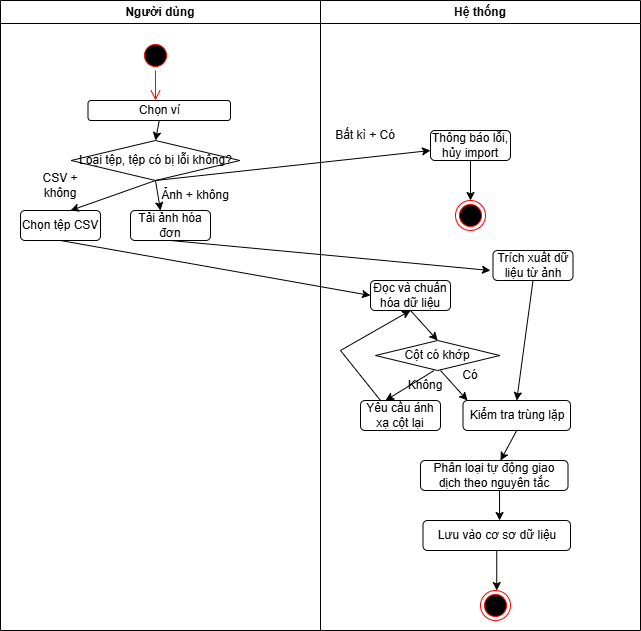

The diagram above was exported from draw.io. Its source (the exported page's mxGraphModel, read from the mxfile embedded in the PNG):
<mxGraphModel dx="1136" dy="589" grid="1" gridSize="10" guides="1" tooltips="1" connect="1" arrows="1" fold="1" page="1" pageScale="1" pageWidth="850" pageHeight="1100" math="0" shadow="0">
  <root>
    <mxCell id="0" />
    <mxCell id="1" parent="0" />
    <mxCell id="egSI4xt6t4Yta_IeELdM-37" parent="1" style="swimlane;whiteSpace=wrap;html=1;" value="Hệ thống" vertex="1">
      <mxGeometry height="630" width="320" x="370" y="150" as="geometry" />
    </mxCell>
    <mxCell id="egSI4xt6t4Yta_IeELdM-78" parent="egSI4xt6t4Yta_IeELdM-37" style="rounded=1;whiteSpace=wrap;html=1;" value="Thông báo lỗi, hủy import" vertex="1">
      <mxGeometry height="30" width="80" x="110" y="130" as="geometry" />
    </mxCell>
    <mxCell id="egSI4xt6t4Yta_IeELdM-83" parent="egSI4xt6t4Yta_IeELdM-37" style="text;html=1;whiteSpace=wrap;strokeColor=none;fillColor=none;align=center;verticalAlign=middle;rounded=0;" value="Bất kì + Có" vertex="1">
      <mxGeometry height="30" width="90" y="120" as="geometry" />
    </mxCell>
    <mxCell id="egSI4xt6t4Yta_IeELdM-85" parent="egSI4xt6t4Yta_IeELdM-37" style="ellipse;html=1;shape=endState;fillColor=#000000;strokeColor=#ff0000;" value="" vertex="1">
      <mxGeometry height="30" width="30" x="135" y="200" as="geometry" />
    </mxCell>
    <mxCell id="egSI4xt6t4Yta_IeELdM-87" parent="egSI4xt6t4Yta_IeELdM-37" style="rounded=1;whiteSpace=wrap;html=1;" value="Đọc và chuẩn hóa dữ liệu" vertex="1">
      <mxGeometry height="30" width="80" x="50" y="280" as="geometry" />
    </mxCell>
    <mxCell id="egSI4xt6t4Yta_IeELdM-89" parent="egSI4xt6t4Yta_IeELdM-37" style="rounded=1;whiteSpace=wrap;html=1;" value="Trích xuất dữ liệu từ ảnh" vertex="1">
      <mxGeometry height="30" width="80" x="172.5" y="250" as="geometry" />
    </mxCell>
    <mxCell id="egSI4xt6t4Yta_IeELdM-91" parent="egSI4xt6t4Yta_IeELdM-37" style="rhombus;whiteSpace=wrap;html=1;" value="Cột có khớp" vertex="1">
      <mxGeometry height="30" width="124.37" x="55" y="340" as="geometry" />
    </mxCell>
    <mxCell id="egSI4xt6t4Yta_IeELdM-90" edge="1" parent="egSI4xt6t4Yta_IeELdM-37" source="egSI4xt6t4Yta_IeELdM-87" style="endArrow=classic;html=1;rounded=0;exitX=0.5;exitY=1;exitDx=0;exitDy=0;entryX=0.5;entryY=0;entryDx=0;entryDy=0;" target="egSI4xt6t4Yta_IeELdM-91" value="">
      <mxGeometry height="50" relative="1" width="50" as="geometry">
        <mxPoint x="80" y="330" as="sourcePoint" />
        <mxPoint x="90" y="340" as="targetPoint" />
      </mxGeometry>
    </mxCell>
    <mxCell id="egSI4xt6t4Yta_IeELdM-93" parent="egSI4xt6t4Yta_IeELdM-37" style="rounded=1;whiteSpace=wrap;html=1;" value="Yêu cầu ánh xạ cột lại" vertex="1">
      <mxGeometry height="30" width="80" x="40" y="400" as="geometry" />
    </mxCell>
    <mxCell id="egSI4xt6t4Yta_IeELdM-94" edge="1" parent="egSI4xt6t4Yta_IeELdM-37" source="egSI4xt6t4Yta_IeELdM-93" style="endArrow=classic;html=1;rounded=0;exitX=0.25;exitY=0;exitDx=0;exitDy=0;entryX=0.5;entryY=1;entryDx=0;entryDy=0;" target="egSI4xt6t4Yta_IeELdM-87" value="">
      <mxGeometry height="50" relative="1" width="50" as="geometry">
        <Array as="points">
          <mxPoint x="20" y="350" />
        </Array>
        <mxPoint x="77" y="370" as="sourcePoint" />
        <mxPoint x="50" y="390" as="targetPoint" />
      </mxGeometry>
    </mxCell>
    <mxCell id="egSI4xt6t4Yta_IeELdM-95" parent="egSI4xt6t4Yta_IeELdM-37" style="text;html=1;whiteSpace=wrap;strokeColor=none;fillColor=none;align=center;verticalAlign=middle;rounded=0;" value="Không" vertex="1">
      <mxGeometry height="30" width="60" x="75" y="370" as="geometry" />
    </mxCell>
    <mxCell id="egSI4xt6t4Yta_IeELdM-92" edge="1" parent="egSI4xt6t4Yta_IeELdM-37" source="egSI4xt6t4Yta_IeELdM-95" style="endArrow=classic;html=1;rounded=0;exitX=0.639;exitY=0.006;exitDx=0;exitDy=0;entryX=0.5;entryY=0;entryDx=0;entryDy=0;exitPerimeter=0;" value="">
      <mxGeometry height="50" relative="1" width="50" as="geometry">
        <mxPoint x="102.18499999999995" y="370" as="sourcePoint" />
        <mxPoint x="65" y="400" as="targetPoint" />
      </mxGeometry>
    </mxCell>
    <mxCell id="egSI4xt6t4Yta_IeELdM-98" parent="egSI4xt6t4Yta_IeELdM-37" style="text;html=1;whiteSpace=wrap;strokeColor=none;fillColor=none;align=center;verticalAlign=middle;rounded=0;" value="Có" vertex="1">
      <mxGeometry height="30" width="60" x="120" y="360" as="geometry" />
    </mxCell>
    <mxCell id="egSI4xt6t4Yta_IeELdM-99" parent="egSI4xt6t4Yta_IeELdM-37" style="rounded=1;whiteSpace=wrap;html=1;" value="Kiểm tra trùng lặp" vertex="1">
      <mxGeometry height="30" width="107.5" x="142.5" y="400" as="geometry" />
    </mxCell>
    <mxCell id="egSI4xt6t4Yta_IeELdM-100" edge="1" parent="egSI4xt6t4Yta_IeELdM-37" source="egSI4xt6t4Yta_IeELdM-89" style="endArrow=classic;html=1;rounded=0;exitX=0.5;exitY=1;exitDx=0;exitDy=0;entryX=0.5;entryY=0;entryDx=0;entryDy=0;" target="egSI4xt6t4Yta_IeELdM-99" value="">
      <mxGeometry height="50" relative="1" width="50" as="geometry">
        <mxPoint x="200" y="310" as="sourcePoint" />
        <mxPoint x="227" y="340" as="targetPoint" />
      </mxGeometry>
    </mxCell>
    <mxCell id="egSI4xt6t4Yta_IeELdM-102" parent="egSI4xt6t4Yta_IeELdM-37" style="rounded=1;whiteSpace=wrap;html=1;" value="Phân loại tự động giao dịch theo nguyên tắc" vertex="1">
      <mxGeometry height="30" width="147.5" x="100" y="460" as="geometry" />
    </mxCell>
    <mxCell id="egSI4xt6t4Yta_IeELdM-103" edge="1" parent="egSI4xt6t4Yta_IeELdM-37" style="endArrow=classic;html=1;rounded=0;exitX=0.5;exitY=1;exitDx=0;exitDy=0;entryX=0.5;entryY=0;entryDx=0;entryDy=0;" value="">
      <mxGeometry height="50" relative="1" width="50" as="geometry">
        <mxPoint x="179.04999999999995" y="490" as="sourcePoint" />
        <mxPoint x="179.04999999999995" y="520" as="targetPoint" />
      </mxGeometry>
    </mxCell>
    <mxCell id="egSI4xt6t4Yta_IeELdM-104" parent="egSI4xt6t4Yta_IeELdM-37" style="rounded=1;whiteSpace=wrap;html=1;" value="Lưu vào cơ sơ dữ liệu" vertex="1">
      <mxGeometry height="30" width="147.5" x="102.5" y="520" as="geometry" />
    </mxCell>
    <mxCell id="egSI4xt6t4Yta_IeELdM-46" parent="egSI4xt6t4Yta_IeELdM-37" style="ellipse;html=1;shape=endState;fillColor=#000000;strokeColor=#ff0000;" value="" vertex="1">
      <mxGeometry height="30" width="30" x="160" y="590" as="geometry" />
    </mxCell>
    <mxCell id="egSI4xt6t4Yta_IeELdM-58" parent="1" style="swimlane;whiteSpace=wrap;html=1;" value="Người dùng" vertex="1">
      <mxGeometry height="630" width="320" x="50" y="150" as="geometry" />
    </mxCell>
    <mxCell id="egSI4xt6t4Yta_IeELdM-59" parent="egSI4xt6t4Yta_IeELdM-58" style="ellipse;html=1;shape=startState;fillColor=#000000;strokeColor=#ff0000;" value="" vertex="1">
      <mxGeometry height="30" width="30" x="140" y="40" as="geometry" />
    </mxCell>
    <mxCell id="egSI4xt6t4Yta_IeELdM-60" edge="1" parent="egSI4xt6t4Yta_IeELdM-58" source="egSI4xt6t4Yta_IeELdM-59" style="edgeStyle=orthogonalEdgeStyle;html=1;verticalAlign=bottom;endArrow=open;endSize=8;strokeColor=#ff0000;rounded=0;" value="">
      <mxGeometry relative="1" as="geometry">
        <mxPoint x="155" y="100" as="targetPoint" />
      </mxGeometry>
    </mxCell>
    <mxCell id="egSI4xt6t4Yta_IeELdM-61" parent="egSI4xt6t4Yta_IeELdM-58" style="rounded=1;whiteSpace=wrap;html=1;" value="Chọn ví" vertex="1">
      <mxGeometry height="20" width="142.5" x="87.5" y="100" as="geometry" />
    </mxCell>
    <mxCell id="egSI4xt6t4Yta_IeELdM-62" parent="egSI4xt6t4Yta_IeELdM-58" style="rhombus;whiteSpace=wrap;html=1;" value="Loại tệp, tệp có bị lỗi không?" vertex="1">
      <mxGeometry height="40" width="168.75" x="70.61999999999999" y="140" as="geometry" />
    </mxCell>
    <mxCell id="egSI4xt6t4Yta_IeELdM-63" edge="1" parent="egSI4xt6t4Yta_IeELdM-58" source="egSI4xt6t4Yta_IeELdM-61" style="endArrow=classic;html=1;rounded=0;exitX=0.5;exitY=1;exitDx=0;exitDy=0;entryX=0.5;entryY=0;entryDx=0;entryDy=0;" target="egSI4xt6t4Yta_IeELdM-62" value="">
      <mxGeometry height="50" relative="1" width="50" as="geometry">
        <mxPoint x="80" y="310" as="sourcePoint" />
        <mxPoint x="130" y="260" as="targetPoint" />
      </mxGeometry>
    </mxCell>
    <mxCell id="egSI4xt6t4Yta_IeELdM-74" parent="egSI4xt6t4Yta_IeELdM-58" style="rounded=1;whiteSpace=wrap;html=1;" value="Chọn tệp CSV" vertex="1">
      <mxGeometry height="30" width="80" x="20" y="210" as="geometry" />
    </mxCell>
    <mxCell id="egSI4xt6t4Yta_IeELdM-75" edge="1" parent="egSI4xt6t4Yta_IeELdM-58" source="egSI4xt6t4Yta_IeELdM-62" style="endArrow=classic;html=1;rounded=0;exitX=0.5;exitY=1;exitDx=0;exitDy=0;" value="">
      <mxGeometry height="50" relative="1" width="50" as="geometry">
        <mxPoint x="202.5" y="200" as="sourcePoint" />
        <mxPoint x="160" y="210" as="targetPoint" />
      </mxGeometry>
    </mxCell>
    <mxCell id="egSI4xt6t4Yta_IeELdM-77" parent="egSI4xt6t4Yta_IeELdM-58" style="rounded=1;whiteSpace=wrap;html=1;" value="Tải ảnh hóa đơn" vertex="1">
      <mxGeometry height="30" width="80" x="130" y="210" as="geometry" />
    </mxCell>
    <mxCell id="egSI4xt6t4Yta_IeELdM-73" edge="1" parent="1" source="egSI4xt6t4Yta_IeELdM-62" style="endArrow=classic;html=1;rounded=0;exitX=0.5;exitY=1;exitDx=0;exitDy=0;" value="">
      <mxGeometry height="50" relative="1" width="50" as="geometry">
        <mxPoint x="194" y="330" as="sourcePoint" />
        <mxPoint x="120" y="360" as="targetPoint" />
      </mxGeometry>
    </mxCell>
    <mxCell id="egSI4xt6t4Yta_IeELdM-76" edge="1" parent="1" source="egSI4xt6t4Yta_IeELdM-62" style="endArrow=classic;html=1;rounded=0;exitX=0.5;exitY=1;exitDx=0;exitDy=0;" value="">
      <mxGeometry height="50" relative="1" width="50" as="geometry">
        <mxPoint x="235" y="330" as="sourcePoint" />
        <mxPoint x="480" y="300" as="targetPoint" />
      </mxGeometry>
    </mxCell>
    <mxCell id="egSI4xt6t4Yta_IeELdM-79" parent="1" style="text;html=1;whiteSpace=wrap;strokeColor=none;fillColor=none;align=center;verticalAlign=middle;rounded=0;" value="CSV + không" vertex="1">
      <mxGeometry height="30" width="60" x="80" y="320" as="geometry" />
    </mxCell>
    <mxCell id="egSI4xt6t4Yta_IeELdM-81" parent="1" style="text;html=1;whiteSpace=wrap;strokeColor=none;fillColor=none;align=center;verticalAlign=middle;rounded=0;" value="Ảnh + không" vertex="1">
      <mxGeometry height="30" width="90" x="200" y="330" as="geometry" />
    </mxCell>
    <mxCell id="egSI4xt6t4Yta_IeELdM-84" edge="1" parent="1" source="egSI4xt6t4Yta_IeELdM-78" style="endArrow=classic;html=1;rounded=0;exitX=0.5;exitY=1;exitDx=0;exitDy=0;" value="">
      <mxGeometry height="50" relative="1" width="50" as="geometry">
        <mxPoint x="534" y="320" as="sourcePoint" />
        <mxPoint x="520" y="350" as="targetPoint" />
      </mxGeometry>
    </mxCell>
    <mxCell id="egSI4xt6t4Yta_IeELdM-86" edge="1" parent="1" source="egSI4xt6t4Yta_IeELdM-74" style="endArrow=classic;html=1;rounded=0;exitX=0.5;exitY=1;exitDx=0;exitDy=0;entryX=0;entryY=0.5;entryDx=0;entryDy=0;" target="egSI4xt6t4Yta_IeELdM-87" value="">
      <mxGeometry height="50" relative="1" width="50" as="geometry">
        <mxPoint x="215" y="400" as="sourcePoint" />
        <mxPoint x="420" y="450" as="targetPoint" />
      </mxGeometry>
    </mxCell>
    <mxCell id="egSI4xt6t4Yta_IeELdM-88" edge="1" parent="1" style="endArrow=classic;html=1;rounded=0;exitX=0.5;exitY=1;exitDx=0;exitDy=0;" value="">
      <mxGeometry height="50" relative="1" width="50" as="geometry">
        <mxPoint x="220" y="390" as="sourcePoint" />
        <mxPoint x="540" y="420" as="targetPoint" />
      </mxGeometry>
    </mxCell>
    <mxCell id="egSI4xt6t4Yta_IeELdM-97" edge="1" parent="1" style="endArrow=classic;html=1;rounded=0;exitX=0.5;exitY=1;exitDx=0;exitDy=0;entryX=0.5;entryY=0;entryDx=0;entryDy=0;" value="">
      <mxGeometry height="50" relative="1" width="50" as="geometry">
        <mxPoint x="490" y="520" as="sourcePoint" />
        <mxPoint x="517" y="550" as="targetPoint" />
      </mxGeometry>
    </mxCell>
    <mxCell id="egSI4xt6t4Yta_IeELdM-47" edge="1" parent="1" source="egSI4xt6t4Yta_IeELdM-104" style="endArrow=classic;html=1;rounded=0;exitX=0.5;exitY=1;exitDx=0;exitDy=0;" value="">
      <mxGeometry height="50" relative="1" width="50" as="geometry">
        <mxPoint x="529.69" y="720" as="sourcePoint" />
        <mxPoint x="546.25" y="740" as="targetPoint" />
      </mxGeometry>
    </mxCell>
    <mxCell id="egSI4xt6t4Yta_IeELdM-101" edge="1" parent="1" source="egSI4xt6t4Yta_IeELdM-99" style="endArrow=classic;html=1;rounded=0;exitX=0.5;exitY=1;exitDx=0;exitDy=0;" value="">
      <mxGeometry height="50" relative="1" width="50" as="geometry">
        <mxPoint x="540" y="590" as="sourcePoint" />
        <mxPoint x="550" y="610" as="targetPoint" />
      </mxGeometry>
    </mxCell>
  </root>
</mxGraphModel>